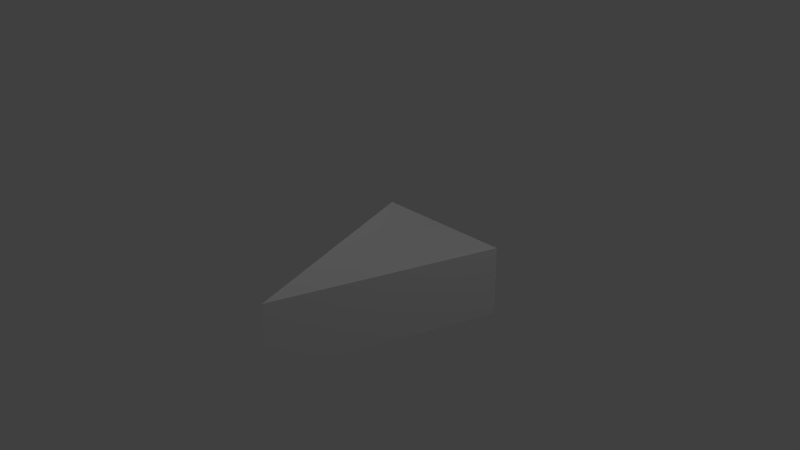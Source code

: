 # Source: Cheese.blend  (saved by Blender 2.75.0; exported with 4.5.12 LTS)
import bpy
from mathutils import Matrix  # noqa: F401  (used for matrix-valued properties, if any)

bpy.ops.wm.read_factory_settings(use_empty=True)
scene = bpy.context.scene
scene.name = 'Scene'

# ---- collections
col_collection_1 = bpy.data.collections.new('Collection 1'); scene.collection.children.link(col_collection_1)

# ---- materials (node trees are filled in below, after node groups)
mat_cheese = bpy.data.materials.new('Cheese')
mat_cheese.alpha_threshold = 0.0
mat_cheese.use_transparent_shadow = False
mat_cheese.roughness = 0.5
mat_cheese.line_color = (0.0, 0.0, 0.0, 1.0)

# ---- material node trees

# ---- world
world_world = bpy.data.worlds.new('World'); scene.world = world_world
world_world.color = (0.05088, 0.05088, 0.05088)
world_world.use_sun_shadow = False
world_world.sun_shadow_jitter_overblur = 0.0
world_world.cycles.sampling_method = 'MANUAL'
world_world.cycles.sample_map_resolution = 256

# ---- cameras
cam_camera = bpy.data.cameras.new('Camera')
cam_camera.clip_end = 100.0
cam_camera.lens = 35.0
cam_camera.sensor_width = 32.0
cam_camera.sensor_height = 18.0
cam_camera.ortho_scale = 7.314
cam_camera.dof.focus_distance = 0.0
cam_camera.dof.aperture_fstop = 128.0

# ---- lights
light_lamp_003 = bpy.data.lights.new('Lamp.003', 'POINT')
light_lamp_003.transmission_factor = 0.0
light_lamp_003.cutoff_distance = 30.0
light_lamp_003.energy = 100.0
light_lamp_003.shadow_buffer_clip_start = 1.001
light_lamp_003.shadow_soft_size = 0.1
light_lamp_003.shadow_maximum_resolution = 0.006
light_lamp_003.use_absolute_resolution = True
light_lamp_003.cycles.use_multiple_importance_sampling = False
light_lamp_002 = bpy.data.lights.new('Lamp.002', 'POINT')
light_lamp_002.transmission_factor = 0.0
light_lamp_002.cutoff_distance = 30.0
light_lamp_002.energy = 100.0
light_lamp_002.shadow_buffer_clip_start = 1.001
light_lamp_002.shadow_soft_size = 0.1
light_lamp_002.shadow_maximum_resolution = 0.006
light_lamp_002.use_absolute_resolution = True
light_lamp_002.cycles.use_multiple_importance_sampling = False
light_lamp_001 = bpy.data.lights.new('Lamp.001', 'POINT')
light_lamp_001.transmission_factor = 0.0
light_lamp_001.cutoff_distance = 30.0
light_lamp_001.energy = 100.0
light_lamp_001.shadow_buffer_clip_start = 1.001
light_lamp_001.shadow_soft_size = 0.1
light_lamp_001.shadow_maximum_resolution = 0.006
light_lamp_001.use_absolute_resolution = True
light_lamp_001.cycles.use_multiple_importance_sampling = False
light_lamp = bpy.data.lights.new('Lamp', 'POINT')
light_lamp.transmission_factor = 0.0
light_lamp.cutoff_distance = 30.0
light_lamp.energy = 100.0
light_lamp.shadow_buffer_clip_start = 1.001
light_lamp.shadow_soft_size = 0.1
light_lamp.shadow_maximum_resolution = 0.006
light_lamp.use_absolute_resolution = True
light_lamp.cycles.use_multiple_importance_sampling = False

# ---- meshes
me_cube = bpy.data.meshes.new('Cube')
me_cube.from_pydata([(1.0, 1.25, -1.0), (-1.0, 1.25, -1.0), (1.788e-07, 1.25, -1.0), (1.0, 1.25, 0.0), (0.0, -1.75, -1.0), (-1.0, 1.25, 0.0), (2.384e-07, 1.25, 0.0), (-2.98e-07, -1.75, 0.0)], [], [(4, 2, 0), (6, 2, 1, 5), (3, 0, 2, 6), (1, 2, 4), (7, 6, 5), (4, 7, 5, 1), (4, 0, 3, 7), (6, 7, 3)])
_uv = me_cube.uv_layers.new(name='UVMap')
_uv.uv.foreach_set('vector', [7.745e-05, 7.76e-05, 0.8937, 0.4313, 0.7531, 0.9687, 0.5, -0.001882, 0.4125, 0.373, 7.094e-05, 0.3637, 7.07e-05, -0.001882, 0.9999, -0.001882, 0.9781, 0.3168, 0.4125, 0.373, 0.5, -0.001882, 0.9999, 7.745e-05, 0.8937, 0.4313, 7.745e-05, 7.76e-05, -0.04367, 0.5812, 0.8999, 0.3, 0.7905, 0.7719, 5.623e-05, 0.3631, 5.623e-05, 0.04693, 0.9999, 0.04693, 0.9999, 0.3631, 5.623e-05, 0.06842, 0.9999, 0.06842, 0.9999, 0.3846, 5.635e-05, 0.3866, 0.8999, 0.3, -0.04367, 0.5812, 0.6906, 0.009452])
me_cube.materials.append(mat_cheese)
me_cube.use_remesh_preserve_volume = False
me_cube.use_remesh_preserve_attributes = False
me_cube.use_mirror_vertex_groups = False
me_cube.update()

# ---- objects
ob_lamp_003 = bpy.data.objects.new('Lamp.003', light_lamp_003)
ob_lamp_002 = bpy.data.objects.new('Lamp.002', light_lamp_002)
ob_lamp_001 = bpy.data.objects.new('Lamp.001', light_lamp_001)
ob_cube = bpy.data.objects.new('Cube', me_cube)
ob_lamp = bpy.data.objects.new('Lamp', light_lamp)
ob_camera = bpy.data.objects.new('Camera', cam_camera)

# ---- transforms, parenting, visibility, modifiers, constraints
ob_lamp_003.location = (-8.59, 2.721, -7.794)
ob_lamp_003.rotation_euler = (0.6503, 0.05522, 1.866)
ob_lamp_003.scale = (1.719, 1.719, 1.719)
ob_lamp_003.lock_rotations_4d = False
ob_lamp_003.empty_display_type = 'ARROWS'
ob_lamp_003.color = (0.0, 0.0, 0.0, 0.0)
ob_lamp_003.lineart.crease_threshold = 0.0
ob_lamp_002.location = (-7.362, 8.0, 0.1804)
ob_lamp_002.rotation_euler = (0.6503, 0.05522, 1.866)
ob_lamp_002.scale = (1.719, 1.719, 1.719)
ob_lamp_002.lock_rotations_4d = False
ob_lamp_002.empty_display_type = 'ARROWS'
ob_lamp_002.color = (0.0, 0.0, 0.0, 0.0)
ob_lamp_002.lineart.crease_threshold = 0.0
ob_lamp_001.location = (-5.149, -0.5608, 1.173)
ob_lamp_001.rotation_euler = (0.6503, 0.05522, 1.866)
ob_lamp_001.scale = (1.719, 1.719, 1.719)
ob_lamp_001.lock_rotations_4d = False
ob_lamp_001.empty_display_type = 'ARROWS'
ob_lamp_001.color = (0.0, 0.0, 0.0, 0.0)
ob_lamp_001.lineart.crease_threshold = 0.0
ob_cube.location = (0.0, 0.0, 0.0)
ob_cube.lock_rotations_4d = False
ob_cube.empty_display_type = 'ARROWS'
ob_cube.lineart.crease_threshold = 0.0
ob_lamp.location = (4.076, 1.005, 5.904)
ob_lamp.rotation_euler = (0.6503, 0.05522, 1.866)
ob_lamp.lock_rotations_4d = False
ob_lamp.empty_display_type = 'ARROWS'
ob_lamp.color = (0.0, 0.0, 0.0, 0.0)
ob_lamp.lineart.crease_threshold = 0.0
ob_camera.location = (7.481, -6.508, 5.344)
ob_camera.rotation_euler = (1.109, 0.01082, 0.8149)
ob_camera.lock_rotations_4d = False
ob_camera.empty_display_type = 'ARROWS'
ob_camera.color = (0.0, 0.0, 0.0, 0.0)
ob_camera.display_type = 'WIRE'
ob_camera.lineart.crease_threshold = 0.0

# ---- collection membership
col_collection_1.objects.link(ob_lamp_003)
col_collection_1.objects.link(ob_lamp_002)
col_collection_1.objects.link(ob_lamp_001)
col_collection_1.objects.link(ob_cube)
col_collection_1.objects.link(ob_lamp)
col_collection_1.objects.link(ob_camera)

# ---- scene / render settings (as saved in the file)
scene.camera = ob_camera
scene.frame_start = 1; scene.frame_end = 250; scene.frame_set(1)
scene.render.engine = 'BLENDER_EEVEE_NEXT'
scene.render.resolution_percentage = 50
scene.render.dither_intensity = 0.0
scene.cycles.use_denoising = False
scene.cycles.samples = 10
scene.cycles.sampling_pattern = 'TABULATED_SOBOL'
scene.cycles.light_sampling_threshold = 0.0
scene.cycles.use_adaptive_sampling = False
scene.cycles.use_light_tree = False
scene.cycles.blur_glossy = 0.0
scene.cycles.pixel_filter_type = 'GAUSSIAN'
scene.cycles.sample_clamp_indirect = 0.0
scene.view_settings.view_transform = 'Standard'
bpy.context.view_layer.update()
